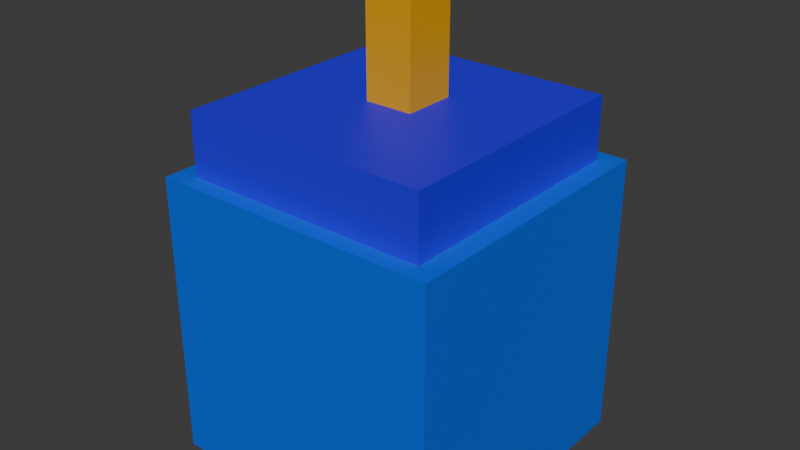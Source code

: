# Source: RobotBomb.blend  (saved by Blender 5.0.119; exported with 4.5.12 LTS)
import bpy
from mathutils import Matrix  # noqa: F401  (used for matrix-valued properties, if any)

bpy.ops.wm.read_factory_settings(use_empty=True)
scene = bpy.context.scene
scene.name = 'Scene'

# ---- collections
col_collection = bpy.data.collections.new('Collection'); scene.collection.children.link(col_collection)

# ---- materials (node trees are filled in below, after node groups)
mat_material = bpy.data.materials.new('Material')
mat_material.alpha_threshold = 0.0
mat_material.use_backface_culling_lightprobe_volume = False
mat_material.roughness = 0.5
mat_material.line_color = (0.0, 0.0, 0.0, 1.0)
mat_material_001 = bpy.data.materials.new('Material.001')
mat_material_001.alpha_threshold = 0.0
mat_material_001.use_backface_culling_lightprobe_volume = False
mat_material_001.roughness = 0.5
mat_material_001.line_color = (0.0, 0.0, 0.0, 1.0)
mat_material_002 = bpy.data.materials.new('Material.002')
mat_material_002.alpha_threshold = 0.0
mat_material_002.use_backface_culling_lightprobe_volume = False
mat_material_002.roughness = 0.5
mat_material_002.line_color = (0.0, 0.0, 0.0, 1.0)

# ---- material node trees
mat_material.use_nodes = True; mat_material.node_tree.nodes.clear()
_N = mat_material.node_tree.nodes; _L = mat_material.node_tree.links
n0 = _N.new('ShaderNodeOutputMaterial'); n0.name = 'Material Output'; n0.location = (200, 100)
n1 = _N.new('ShaderNodeBsdfPrincipled'); n1.name = 'Principled BSDF'; n1.location = (-200, 100)
n1.inputs[0].default_value = (0.0, 0.1208, 0.8, 1.0)
_L.new(n1.outputs[0], n0.inputs[0])
n0.is_active_output = True
mat_material_001.use_nodes = True; mat_material_001.node_tree.nodes.clear()
_N = mat_material_001.node_tree.nodes; _L = mat_material_001.node_tree.links
n0 = _N.new('ShaderNodeOutputMaterial'); n0.name = 'Material Output'; n0.location = (200, 100)
n1 = _N.new('ShaderNodeBsdfPrincipled'); n1.name = 'Principled BSDF'; n1.location = (-200, 100)
n1.inputs[0].default_value = (0.02326, 0.0, 0.8, 1.0)
_L.new(n1.outputs[0], n0.inputs[0])
n0.is_active_output = True
mat_material_002.use_nodes = True; mat_material_002.node_tree.nodes.clear()
_N = mat_material_002.node_tree.nodes; _L = mat_material_002.node_tree.links
n0 = _N.new('ShaderNodeOutputMaterial'); n0.name = 'Material Output'; n0.location = (200, 100)
n1 = _N.new('ShaderNodeBsdfPrincipled'); n1.name = 'Principled BSDF'; n1.location = (-200, 100)
n1.inputs[0].default_value = (0.8, 0.389, 0.0, 1.0)
_L.new(n1.outputs[0], n0.inputs[0])
n0.is_active_output = True

# ---- world
world_world = bpy.data.worlds.new('World'); scene.world = world_world
world_world.use_nodes = True; world_world.node_tree.nodes.clear()
_N = world_world.node_tree.nodes; _L = world_world.node_tree.links
n0 = _N.new('ShaderNodeOutputWorld'); n0.name = 'World Output'; n0.location = (200, 100)
n1 = _N.new('ShaderNodeBackground'); n1.name = 'Background'; n1.location = (-200, 100)
n1.inputs[0].default_value = (0.05088, 0.05088, 0.05088, 1.0)
_L.new(n1.outputs[0], n0.inputs[0])
n0.is_active_output = True
world_world.color = (0.05088, 0.05088, 0.05088)
world_world.sun_shadow_jitter_overblur = 0.0

# ---- meshes
me_cube = bpy.data.meshes.new('Cube')
me_cube.from_pydata([(1.0, 1.0, 1.0), (1.0, 1.0, -1.0), (1.0, -1.0, 1.0), (1.0, -1.0, -1.0), (-1.0, 1.0, 1.0), (-1.0, 1.0, -1.0), (-1.0, -1.0, 1.0), (-1.0, -1.0, -1.0)], [], [(0, 4, 6, 2), (3, 2, 6, 7), (7, 6, 4, 5), (5, 1, 3, 7), (1, 0, 2, 3), (5, 4, 0, 1)])
_uv = me_cube.uv_layers.new(name='UVMap')
_uv.uv.foreach_set('vector', [0.625, 0.5, 0.875, 0.5, 0.875, 0.75, 0.625, 0.75, 0.375, 0.75, 0.625, 0.75, 0.625, 1.0, 0.375, 1.0, 0.375, 0.0, 0.625, 0.0, 0.625, 0.25, 0.375, 0.25, 0.125, 0.5, 0.375, 0.5, 0.375, 0.75, 0.125, 0.75, 0.375, 0.5, 0.625, 0.5, 0.625, 0.75, 0.375, 0.75, 0.375, 0.25, 0.625, 0.25, 0.625, 0.5, 0.375, 0.5])
me_cube.materials.append(mat_material)
me_cube.use_mirror_vertex_groups = False
me_cube.update()
me_cube_001 = bpy.data.meshes.new('Cube.001')
me_cube_001.from_pydata([(1.0, 1.0, 1.0), (1.0, 1.0, -1.0), (1.0, -1.0, 1.0), (1.0, -1.0, -1.0), (-1.0, 1.0, 1.0), (-1.0, 1.0, -1.0), (-1.0, -1.0, 1.0), (-1.0, -1.0, -1.0)], [], [(0, 4, 6, 2), (3, 2, 6, 7), (7, 6, 4, 5), (5, 1, 3, 7), (1, 0, 2, 3), (5, 4, 0, 1)])
_uv = me_cube_001.uv_layers.new(name='UVMap')
_uv.uv.foreach_set('vector', [0.625, 0.5, 0.875, 0.5, 0.875, 0.75, 0.625, 0.75, 0.375, 0.75, 0.625, 0.75, 0.625, 1.0, 0.375, 1.0, 0.375, 0.0, 0.625, 0.0, 0.625, 0.25, 0.375, 0.25, 0.125, 0.5, 0.375, 0.5, 0.375, 0.75, 0.125, 0.75, 0.375, 0.5, 0.625, 0.5, 0.625, 0.75, 0.375, 0.75, 0.375, 0.25, 0.625, 0.25, 0.625, 0.5, 0.375, 0.5])
me_cube_001.materials.append(mat_material_001)
me_cube_001.use_mirror_vertex_groups = False
me_cube_001.update()
me_cube_002 = bpy.data.meshes.new('Cube.002')
me_cube_002.from_pydata([(1.0, 1.0, 1.0), (1.0, 1.0, -1.0), (1.0, -1.0, 1.0), (1.0, -1.0, -1.0), (-1.0, 1.0, 1.0), (-1.0, 1.0, -1.0), (-1.0, -1.0, 1.0), (-1.0, -1.0, -1.0)], [], [(0, 4, 6, 2), (3, 2, 6, 7), (7, 6, 4, 5), (5, 1, 3, 7), (1, 0, 2, 3), (5, 4, 0, 1)])
_uv = me_cube_002.uv_layers.new(name='UVMap')
_uv.uv.foreach_set('vector', [0.625, 0.5, 0.875, 0.5, 0.875, 0.75, 0.625, 0.75, 0.375, 0.75, 0.625, 0.75, 0.625, 1.0, 0.375, 1.0, 0.375, 0.0, 0.625, 0.0, 0.625, 0.25, 0.375, 0.25, 0.125, 0.5, 0.375, 0.5, 0.375, 0.75, 0.125, 0.75, 0.375, 0.5, 0.625, 0.5, 0.625, 0.75, 0.375, 0.75, 0.375, 0.25, 0.625, 0.25, 0.625, 0.5, 0.375, 0.5])
me_cube_002.materials.append(mat_material_002)
me_cube_002.use_mirror_vertex_groups = False
me_cube_002.update()

# ---- objects
ob_cube = bpy.data.objects.new('Cube', me_cube)
ob_cube_001 = bpy.data.objects.new('Cube.001', me_cube_001)
ob_cube_002 = bpy.data.objects.new('Cube.002', me_cube_002)

# ---- transforms, parenting, visibility, modifiers, constraints
ob_cube.location = (0.0, 0.0, 0.0)
ob_cube.lock_rotations_4d = False
ob_cube.empty_display_type = 'ARROWS'
ob_cube.lineart.crease_threshold = 0.0
ob_cube_001.location = (0.0, 0.0, 0.4283)
ob_cube_001.scale = (0.8571, 0.8801, 1.0)
ob_cube_001.lock_rotations_4d = False
ob_cube_001.empty_display_type = 'ARROWS'
ob_cube_001.lineart.crease_threshold = 0.0
ob_cube_002.location = (0.0, 0.07233, 1.463)
ob_cube_002.scale = (-0.1666, 0.1814, 0.7582)
ob_cube_002.lock_rotations_4d = False
ob_cube_002.empty_display_type = 'ARROWS'
ob_cube_002.lineart.crease_threshold = 0.0

# ---- collection membership
col_collection.objects.link(ob_cube)
col_collection.objects.link(ob_cube_001)
col_collection.objects.link(ob_cube_002)

# ---- scene / render settings (as saved in the file)
scene.frame_start = 1; scene.frame_end = 250; scene.frame_set(1)
scene.render.engine = 'BLENDER_EEVEE_NEXT'
scene.render.bake_bias = 0.0
scene.render.bake_samples = 0
scene.cycles.sampling_pattern = 'TABULATED_SOBOL'
scene.eevee.use_volume_custom_range = False
bpy.context.view_layer.update()

# ---- added for rendering (the .blend has no active camera and no usable light): camera, sun
cam_auto = bpy.data.cameras.new('AutoCamera')
cam_auto.lens = 50.0
cam_auto.sensor_width = 36.0
cam_auto.clip_end = 1000.0
ob_auto_camera = bpy.data.objects.new('AutoCamera', cam_auto)
scene.collection.objects.link(ob_auto_camera)
ob_auto_camera.location = (3.96654, -4.75984, 3.78407)
ob_auto_camera.rotation_euler = (1.09748, -7.21219e-08, 0.694738)
scene.camera = ob_auto_camera
light_auto_sun = bpy.data.lights.new('AutoSun', 'SUN')
light_auto_sun.energy = 3.0
light_auto_sun.angle = 0.0523599
ob_auto_sun = bpy.data.objects.new('AutoSun', light_auto_sun)
scene.collection.objects.link(ob_auto_sun)
ob_auto_sun.rotation_euler = (0.872665, 0.174533, 0.523599)
bpy.context.view_layer.update()

